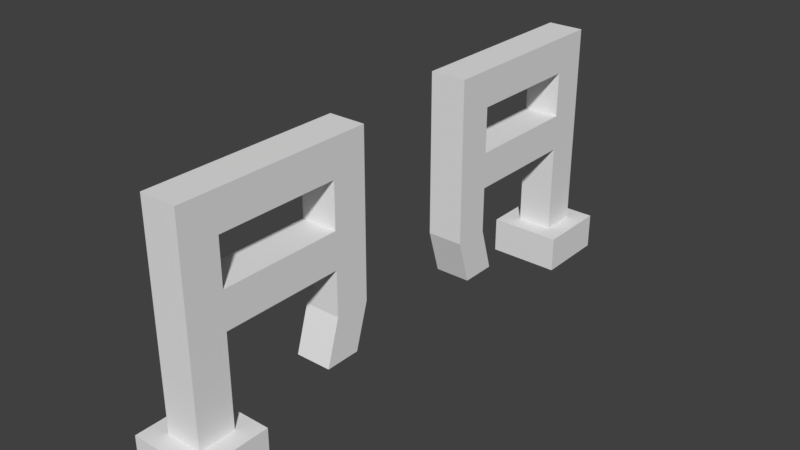 # Source: fenceGate.blend  (saved by Blender 2.79.0; exported with 4.5.12 LTS)
import bpy
from mathutils import Matrix  # noqa: F401  (used for matrix-valued properties, if any)

bpy.ops.wm.read_factory_settings(use_empty=True)
scene = bpy.context.scene
scene.name = 'Scene'

# ---- collections
col_collection_1 = bpy.data.collections.new('Collection 1'); scene.collection.children.link(col_collection_1)

# ---- materials (node trees are filled in below, after node groups)
mat_material = bpy.data.materials.new('Material')
mat_material.alpha_threshold = 0.0
mat_material.use_transparent_shadow = False
mat_material.roughness = 0.5
mat_material.line_color = (0.0, 0.0, 0.0, 1.0)

# ---- material node trees

# ---- world
world_world = bpy.data.worlds.new('World'); scene.world = world_world
world_world.color = (0.05088, 0.05088, 0.05088)
world_world.use_sun_shadow = False
world_world.sun_shadow_jitter_overblur = 0.0
world_world.cycles.sampling_method = 'MANUAL'

# ---- meshes
me_cube_002 = bpy.data.meshes.new('Cube.002')
me_cube_002.from_pydata([(2.0, 2.0, -1.0), (2.0, -2.0, -1.0), (-2.0, -2.0, -1.0), (-2.0, 2.0, -1.0), (2.0, 2.0, 1.0), (2.0, -2.0, 1.0), (-2.0, -2.0, 1.0), (-2.0, 2.0, 1.0), (1.0, 1.0, 1.0), (1.0, -1.0, 1.0), (-1.0, 1.0, 1.0), (-1.0, -1.0, 1.0), (1.0, 1.0, 10.5), (1.0, -1.0, 10.5), (-1.0, 1.0, 10.5), (-1.0, -1.0, 10.5), (1.0, 1.0, 12.5), (1.0, -1.0, 12.5), (-1.0, 1.0, 12.5), (-1.0, -1.0, 12.5), (1.0, -7.667, 10.5), (-1.0, -7.667, 10.5), (1.0, -7.667, 12.5), (-1.0, -7.667, 12.5), (1.0, -9.667, 10.5), (-1.0, -9.667, 10.5), (1.0, -9.667, 12.5), (-1.0, -9.667, 12.5), (1.0, -7.667, 8.0), (-1.0, -7.667, 8.0), (1.0, -9.667, 8.0), (-1.0, -9.667, 8.0), (1.0, -7.667, 6.0), (-1.0, -7.667, 6.0), (1.0, -9.667, 6.0), (-1.0, -9.667, 6.0), (1.0, -7.667, 3.5), (-1.0, -7.667, 3.5), (1.0, -9.667, 3.5), (-1.0, -9.667, 3.5), (1.0, -1.0, 8.0), (-1.0, -1.0, 8.0), (1.0, -1.0, 6.0), (-1.0, -1.0, 6.0), (-1.0, 1.0, 6.0), (1.0, 1.0, 6.0), (1.0, 1.0, 8.0), (-1.0, 1.0, 8.0), (1.0, -6.917, 1.0), (-1.0, -6.917, 1.0), (1.0, -8.917, 1.0), (-1.0, -8.917, 1.0)], [], [(7, 6, 11, 10), (0, 4, 5, 1), (1, 5, 6, 2), (2, 6, 7, 3), (4, 0, 3, 7), (8, 10, 44, 45), (4, 7, 10, 8), (6, 5, 9, 11), (5, 4, 8, 9), (15, 13, 20, 21), (44, 10, 11, 43), (45, 42, 9, 8), (11, 9, 42, 43), (16, 18, 19, 17), (13, 12, 16, 17), (14, 15, 19, 18), (12, 14, 18, 16), (20, 22, 26, 24), (19, 15, 21, 23), (13, 17, 22, 20), (17, 19, 23, 22), (25, 24, 26, 27), (24, 25, 31, 30), (23, 21, 25, 27), (22, 23, 27, 26), (31, 29, 33, 35), (20, 24, 30, 28), (21, 20, 28, 29), (25, 21, 29, 31), (32, 34, 38, 36), (30, 31, 35, 34), (28, 30, 34, 32), (33, 29, 41, 43), (37, 36, 48, 49), (33, 32, 36, 37), (35, 33, 37, 39), (34, 35, 39, 38), (32, 33, 43, 42), (28, 32, 42, 40), (29, 28, 40, 41), (15, 41, 40, 13), (40, 42, 45, 46), (47, 44, 43, 41), (44, 47, 46, 45), (14, 12, 46, 47), (14, 47, 41, 15), (12, 13, 40, 46), (39, 37, 49, 51), (38, 39, 51, 50), (36, 38, 50, 48)])
_uv = me_cube_002.uv_layers.new(name='UVMap')
_uv.uv.foreach_set('vector', [4.47e-08, 0.5228, 0.1875, 0.5228, 0.1406, 0.5683, 0.04688, 0.5683, 0.75, 0.933, 0.6562, 0.933, 0.6562, 0.7512, 0.75, 0.7512, 0.1874, 0.8865, 0.09375, 0.8865, 0.09375, 0.7046, 0.1874, 0.7046, 0.9375, 0.9318, 0.8437, 0.9318, 0.8437, 0.75, 0.9375, 0.75, 0.8437, 0.933, 0.75, 0.933, 0.75, 0.7512, 0.8437, 0.7512, 0.2812, 0.8408, 0.1875, 0.8408, 0.1875, 0.6137, 0.2812, 0.6137, 0.0, 0.7046, 4.47e-08, 0.5228, 0.04688, 0.5683, 0.04687, 0.6592, 0.1875, 0.5228, 0.1875, 0.7046, 0.1406, 0.6592, 0.1406, 0.5683, 0.1875, 0.7046, 0.0, 0.7046, 0.04687, 0.6592, 0.1406, 0.6592, 0.5625, 0.8259, 0.4687, 0.8259, 0.4687, 0.5228, 0.5625, 0.5228, 0.5, 0.2273, 0.5, 3.523e-08, 0.5938, 2.981e-08, 0.5938, 0.2273, 1.006e-07, 0.2955, 0.09375, 0.2955, 0.09375, 0.5228, 1.9e-07, 0.5228, 0.9375, 0.75, 0.8437, 0.75, 0.8437, 0.5228, 0.9375, 0.5228, 0.5625, 0.8259, 0.6562, 0.8259, 0.6562, 0.9168, 0.5625, 0.9168, 0.09375, 0.09092, 2.794e-08, 0.09092, 0.0, 1.734e-07, 0.09375, 1.734e-07, 0.5, 0.4319, 0.5938, 0.4319, 0.5938, 0.5228, 0.5, 0.5228, 0.0, 1.0, 0.0, 0.9091, 0.09369, 0.9091, 0.09369, 1.0, 0.4062, 0.09092, 0.4062, 4.335e-08, 0.5, 0.0, 0.5, 0.09092, 0.5938, 0.5228, 0.5938, 0.4319, 0.9062, 0.4319, 0.9062, 0.5228, 0.09375, 0.09092, 0.09375, 1.734e-07, 0.4062, 4.335e-08, 0.4062, 0.09092, 0.5625, 0.5228, 0.6562, 0.5228, 0.6562, 0.8259, 0.5625, 0.8259, 1.118e-08, 0.8182, 0.09375, 0.8182, 0.09375, 0.9091, 1.118e-08, 0.9091, 0.09375, 0.8182, 1.118e-08, 0.8182, 0.0, 0.7046, 0.09375, 0.7046, 0.9062, 0.5228, 0.9062, 0.4319, 1.0, 0.4319, 1.0, 0.5228, 0.2812, 0.8408, 0.2812, 0.9317, 0.1875, 0.9317, 0.1875, 0.8408, 1.0, 0.3182, 0.9062, 0.3182, 0.9062, 0.2273, 1.0, 0.2273, 0.4062, 0.09092, 0.5, 0.09092, 0.5, 0.2046, 0.4062, 0.2046, 0.4687, 0.8259, 0.5625, 0.8259, 0.5625, 0.9394, 0.4688, 0.9394, 1.0, 0.4319, 0.9062, 0.4319, 0.9062, 0.3182, 1.0, 0.3182, 0.4062, 0.2955, 0.5, 0.2955, 0.5, 0.4091, 0.4063, 0.4091, 0.09375, 0.9774, 0.09375, 0.8865, 0.1874, 0.8865, 0.1874, 0.9774, 0.4062, 0.2046, 0.5, 0.2046, 0.5, 0.2955, 0.4062, 0.2955, 0.9062, 0.2273, 0.9062, 0.3182, 0.5938, 0.3182, 0.5938, 0.2273, 0.75, 0.6364, 0.8437, 0.6364, 0.8437, 0.7512, 0.75, 0.7512, 0.75, 0.5228, 0.8437, 0.5228, 0.8437, 0.6364, 0.75, 0.6364, 1.0, 0.2273, 0.9062, 0.2273, 0.9062, 0.1137, 1.0, 0.1137, 0.6562, 0.5228, 0.75, 0.5228, 0.75, 0.6364, 0.6562, 0.6364, 0.375, 0.8259, 0.2812, 0.8259, 0.2813, 0.5228, 0.375, 0.5228, 0.4062, 0.2046, 0.4062, 0.2955, 0.09375, 0.2955, 0.09375, 0.2046, 0.4687, 0.8259, 0.375, 0.8259, 0.375, 0.5228, 0.4687, 0.5228, 0.375, 0.8259, 0.375, 0.9394, 0.2812, 0.9394, 0.2812, 0.8259, 0.09375, 0.2046, 0.09375, 0.2955, 1.006e-07, 0.2955, 8.941e-08, 0.2046, 0.5, 0.3182, 0.5, 0.2273, 0.5938, 0.2273, 0.5938, 0.3182, 0.1875, 0.6137, 0.1875, 0.5228, 0.2812, 0.5228, 0.2812, 0.6137, 0.4687, 0.9394, 0.375, 0.9394, 0.375, 0.8259, 0.4687, 0.8259, 0.5, 0.4319, 0.5, 0.3182, 0.5938, 0.3182, 0.5938, 0.4319, 2.794e-08, 0.09092, 0.09375, 0.09092, 0.09375, 0.2046, 8.941e-08, 0.2046, 1.0, 0.1137, 0.9062, 0.1137, 0.8711, 5.419e-09, 0.9648, 0.0, 0.6562, 0.6364, 0.75, 0.6364, 0.75, 0.7512, 0.6562, 0.7512, 0.4063, 0.4091, 0.5, 0.4091, 0.4648, 0.5228, 0.3711, 0.5228])
me_cube_002.materials.append(mat_material)
me_cube_002.use_remesh_preserve_volume = False
me_cube_002.use_remesh_preserve_attributes = False
me_cube_002.use_mirror_vertex_groups = False
me_cube_002.update()
me_cube = bpy.data.meshes.new('Cube')
me_cube.from_pydata([(2.0, 2.0, -1.0), (2.0, -2.0, -1.0), (-2.0, -2.0, -1.0), (-2.0, 2.0, -1.0), (2.0, 2.0, 1.0), (2.0, -2.0, 1.0), (-2.0, -2.0, 1.0), (-2.0, 2.0, 1.0), (1.0, 1.0, 1.0), (1.0, -1.0, 1.0), (-1.0, 1.0, 1.0), (-1.0, -1.0, 1.0), (1.0, 1.0, 10.5), (1.0, -1.0, 10.5), (-1.0, 1.0, 10.5), (-1.0, -1.0, 10.5), (1.0, 1.0, 12.5), (1.0, -1.0, 12.5), (-1.0, 1.0, 12.5), (-1.0, -1.0, 12.5), (1.0, -7.667, 10.5), (-1.0, -7.667, 10.5), (1.0, -7.667, 12.5), (-1.0, -7.667, 12.5), (1.0, -9.667, 10.5), (-1.0, -9.667, 10.5), (1.0, -9.667, 12.5), (-1.0, -9.667, 12.5), (1.0, -7.667, 8.0), (-1.0, -7.667, 8.0), (1.0, -9.667, 8.0), (-1.0, -9.667, 8.0), (1.0, -7.667, 6.0), (-1.0, -7.667, 6.0), (1.0, -9.667, 6.0), (-1.0, -9.667, 6.0), (1.0, -7.667, 3.5), (-1.0, -7.667, 3.5), (1.0, -9.667, 3.5), (-1.0, -9.667, 3.5), (1.0, -1.0, 8.0), (-1.0, -1.0, 8.0), (1.0, -1.0, 6.0), (-1.0, -1.0, 6.0), (-1.0, 1.0, 6.0), (1.0, 1.0, 6.0), (1.0, 1.0, 8.0), (-1.0, 1.0, 8.0), (1.0, -6.917, 1.0), (-1.0, -6.917, 1.0), (1.0, -8.917, 1.0), (-1.0, -8.917, 1.0)], [], [(7, 6, 11, 10), (0, 4, 5, 1), (1, 5, 6, 2), (2, 6, 7, 3), (4, 0, 3, 7), (8, 10, 44, 45), (4, 7, 10, 8), (6, 5, 9, 11), (5, 4, 8, 9), (15, 13, 20, 21), (44, 10, 11, 43), (45, 42, 9, 8), (11, 9, 42, 43), (16, 18, 19, 17), (13, 12, 16, 17), (14, 15, 19, 18), (12, 14, 18, 16), (20, 22, 26, 24), (19, 15, 21, 23), (13, 17, 22, 20), (17, 19, 23, 22), (25, 24, 26, 27), (24, 25, 31, 30), (23, 21, 25, 27), (22, 23, 27, 26), (31, 29, 33, 35), (20, 24, 30, 28), (21, 20, 28, 29), (25, 21, 29, 31), (32, 34, 38, 36), (30, 31, 35, 34), (28, 30, 34, 32), (33, 29, 41, 43), (37, 36, 48, 49), (33, 32, 36, 37), (35, 33, 37, 39), (34, 35, 39, 38), (32, 33, 43, 42), (28, 32, 42, 40), (29, 28, 40, 41), (15, 41, 40, 13), (40, 42, 45, 46), (47, 44, 43, 41), (44, 47, 46, 45), (14, 12, 46, 47), (14, 47, 41, 15), (12, 13, 40, 46), (39, 37, 49, 51), (38, 39, 51, 50), (36, 38, 50, 48)])
_uv = me_cube.uv_layers.new(name='UVMap')
_uv.uv.foreach_set('vector', [4.47e-08, 0.5228, 0.1875, 0.5228, 0.1406, 0.5683, 0.04688, 0.5683, 0.75, 0.933, 0.6562, 0.933, 0.6562, 0.7512, 0.75, 0.7512, 0.1874, 0.8865, 0.09375, 0.8865, 0.09375, 0.7046, 0.1874, 0.7046, 0.9375, 0.9318, 0.8437, 0.9318, 0.8437, 0.75, 0.9375, 0.75, 0.8437, 0.933, 0.75, 0.933, 0.75, 0.7512, 0.8437, 0.7512, 0.2812, 0.8408, 0.1875, 0.8408, 0.1875, 0.6137, 0.2812, 0.6137, 0.0, 0.7046, 4.47e-08, 0.5228, 0.04688, 0.5683, 0.04687, 0.6592, 0.1875, 0.5228, 0.1875, 0.7046, 0.1406, 0.6592, 0.1406, 0.5683, 0.1875, 0.7046, 0.0, 0.7046, 0.04687, 0.6592, 0.1406, 0.6592, 0.5625, 0.8259, 0.4687, 0.8259, 0.4687, 0.5228, 0.5625, 0.5228, 0.5, 0.2273, 0.5, 3.523e-08, 0.5938, 2.981e-08, 0.5938, 0.2273, 1.006e-07, 0.2955, 0.09375, 0.2955, 0.09375, 0.5228, 1.9e-07, 0.5228, 0.9375, 0.75, 0.8437, 0.75, 0.8437, 0.5228, 0.9375, 0.5228, 0.5625, 0.8259, 0.6562, 0.8259, 0.6562, 0.9168, 0.5625, 0.9168, 0.09375, 0.09092, 2.794e-08, 0.09092, 0.0, 1.734e-07, 0.09375, 1.734e-07, 0.5, 0.4319, 0.5938, 0.4319, 0.5938, 0.5228, 0.5, 0.5228, 0.0, 1.0, 0.0, 0.9091, 0.09369, 0.9091, 0.09369, 1.0, 0.4062, 0.09092, 0.4062, 4.335e-08, 0.5, 0.0, 0.5, 0.09092, 0.5938, 0.5228, 0.5938, 0.4319, 0.9062, 0.4319, 0.9062, 0.5228, 0.09375, 0.09092, 0.09375, 1.734e-07, 0.4062, 4.335e-08, 0.4062, 0.09092, 0.5625, 0.5228, 0.6562, 0.5228, 0.6562, 0.8259, 0.5625, 0.8259, 1.118e-08, 0.8182, 0.09375, 0.8182, 0.09375, 0.9091, 1.118e-08, 0.9091, 0.09375, 0.8182, 1.118e-08, 0.8182, 0.0, 0.7046, 0.09375, 0.7046, 0.9062, 0.5228, 0.9062, 0.4319, 1.0, 0.4319, 1.0, 0.5228, 0.2812, 0.8408, 0.2812, 0.9317, 0.1875, 0.9317, 0.1875, 0.8408, 1.0, 0.3182, 0.9062, 0.3182, 0.9062, 0.2273, 1.0, 0.2273, 0.4062, 0.09092, 0.5, 0.09092, 0.5, 0.2046, 0.4062, 0.2046, 0.4687, 0.8259, 0.5625, 0.8259, 0.5625, 0.9394, 0.4688, 0.9394, 1.0, 0.4319, 0.9062, 0.4319, 0.9062, 0.3182, 1.0, 0.3182, 0.4062, 0.2955, 0.5, 0.2955, 0.5, 0.4091, 0.4063, 0.4091, 0.09375, 0.9774, 0.09375, 0.8865, 0.1874, 0.8865, 0.1874, 0.9774, 0.4062, 0.2046, 0.5, 0.2046, 0.5, 0.2955, 0.4062, 0.2955, 0.9062, 0.2273, 0.9062, 0.3182, 0.5938, 0.3182, 0.5938, 0.2273, 0.75, 0.6364, 0.8437, 0.6364, 0.8437, 0.7512, 0.75, 0.7512, 0.75, 0.5228, 0.8437, 0.5228, 0.8437, 0.6364, 0.75, 0.6364, 1.0, 0.2273, 0.9062, 0.2273, 0.9062, 0.1137, 1.0, 0.1137, 0.6562, 0.5228, 0.75, 0.5228, 0.75, 0.6364, 0.6562, 0.6364, 0.375, 0.8259, 0.2812, 0.8259, 0.2813, 0.5228, 0.375, 0.5228, 0.4062, 0.2046, 0.4062, 0.2955, 0.09375, 0.2955, 0.09375, 0.2046, 0.4687, 0.8259, 0.375, 0.8259, 0.375, 0.5228, 0.4687, 0.5228, 0.375, 0.8259, 0.375, 0.9394, 0.2812, 0.9394, 0.2812, 0.8259, 0.09375, 0.2046, 0.09375, 0.2955, 1.006e-07, 0.2955, 8.941e-08, 0.2046, 0.5, 0.3182, 0.5, 0.2273, 0.5938, 0.2273, 0.5938, 0.3182, 0.1875, 0.6137, 0.1875, 0.5228, 0.2812, 0.5228, 0.2812, 0.6137, 0.4687, 0.9394, 0.375, 0.9394, 0.375, 0.8259, 0.4687, 0.8259, 0.5, 0.4319, 0.5, 0.3182, 0.5938, 0.3182, 0.5938, 0.4319, 2.794e-08, 0.09092, 0.09375, 0.09092, 0.09375, 0.2046, 8.941e-08, 0.2046, 1.0, 0.1137, 0.9062, 0.1137, 0.8711, 5.419e-09, 0.9648, 0.0, 0.6562, 0.6364, 0.75, 0.6364, 0.75, 0.7512, 0.6562, 0.7512, 0.4063, 0.4091, 0.5, 0.4091, 0.4648, 0.5228, 0.3711, 0.5228])
me_cube.materials.append(mat_material)
me_cube.use_remesh_preserve_volume = False
me_cube.use_remesh_preserve_attributes = False
me_cube.use_mirror_vertex_groups = False
me_cube.update()

# ---- objects
ob_cube_001 = bpy.data.objects.new('Cube.001', me_cube_002)
ob_cube = bpy.data.objects.new('Cube', me_cube)

# ---- transforms, parenting, visibility, modifiers, constraints
ob_cube_001.location = (0.0, -4.0, 0.0)
ob_cube_001.rotation_euler = (0.0, -0.0, 3.142)
ob_cube_001.scale = (0.3, 0.3, 0.3)
ob_cube_001.lock_rotations_4d = False
ob_cube_001.empty_display_type = 'ARROWS'
ob_cube_001.lineart.crease_threshold = 0.0
ob_cube.location = (0.0, 4.0, 0.0)
ob_cube.scale = (0.3, 0.3, 0.3)
ob_cube.lock_rotations_4d = False
ob_cube.empty_display_type = 'ARROWS'
ob_cube.lineart.crease_threshold = 0.0

# ---- collection membership
col_collection_1.objects.link(ob_cube_001)
col_collection_1.objects.link(ob_cube)

# ---- scene / render settings (as saved in the file)
scene.frame_start = 1; scene.frame_end = 250; scene.frame_set(1)
scene.render.engine = 'BLENDER_EEVEE_NEXT'
scene.render.resolution_percentage = 50
scene.render.dither_intensity = 0.0
scene.cycles.use_denoising = False
scene.cycles.samples = 128
scene.cycles.sampling_pattern = 'TABULATED_SOBOL'
scene.cycles.use_adaptive_sampling = False
scene.cycles.use_light_tree = False
scene.cycles.blur_glossy = 0.0
scene.cycles.sample_clamp_indirect = 0.0
scene.view_settings.view_transform = 'Standard'
bpy.context.view_layer.update()

# ---- added for rendering (the .blend has no active camera and no usable light): camera, sun
cam_auto = bpy.data.cameras.new('AutoCamera')
cam_auto.lens = 50.0
cam_auto.sensor_width = 36.0
cam_auto.clip_end = 1000.0
ob_auto_camera = bpy.data.objects.new('AutoCamera', cam_auto)
scene.collection.objects.link(ob_auto_camera)
ob_auto_camera.location = (9.36639, -11.2397, 9.21811)
ob_auto_camera.rotation_euler = (1.09748, -7.21219e-08, 0.694738)
scene.camera = ob_auto_camera
light_auto_sun = bpy.data.lights.new('AutoSun', 'SUN')
light_auto_sun.energy = 3.0
light_auto_sun.angle = 0.0523599
ob_auto_sun = bpy.data.objects.new('AutoSun', light_auto_sun)
scene.collection.objects.link(ob_auto_sun)
ob_auto_sun.rotation_euler = (0.872665, 0.174533, 0.523599)
bpy.context.view_layer.update()
